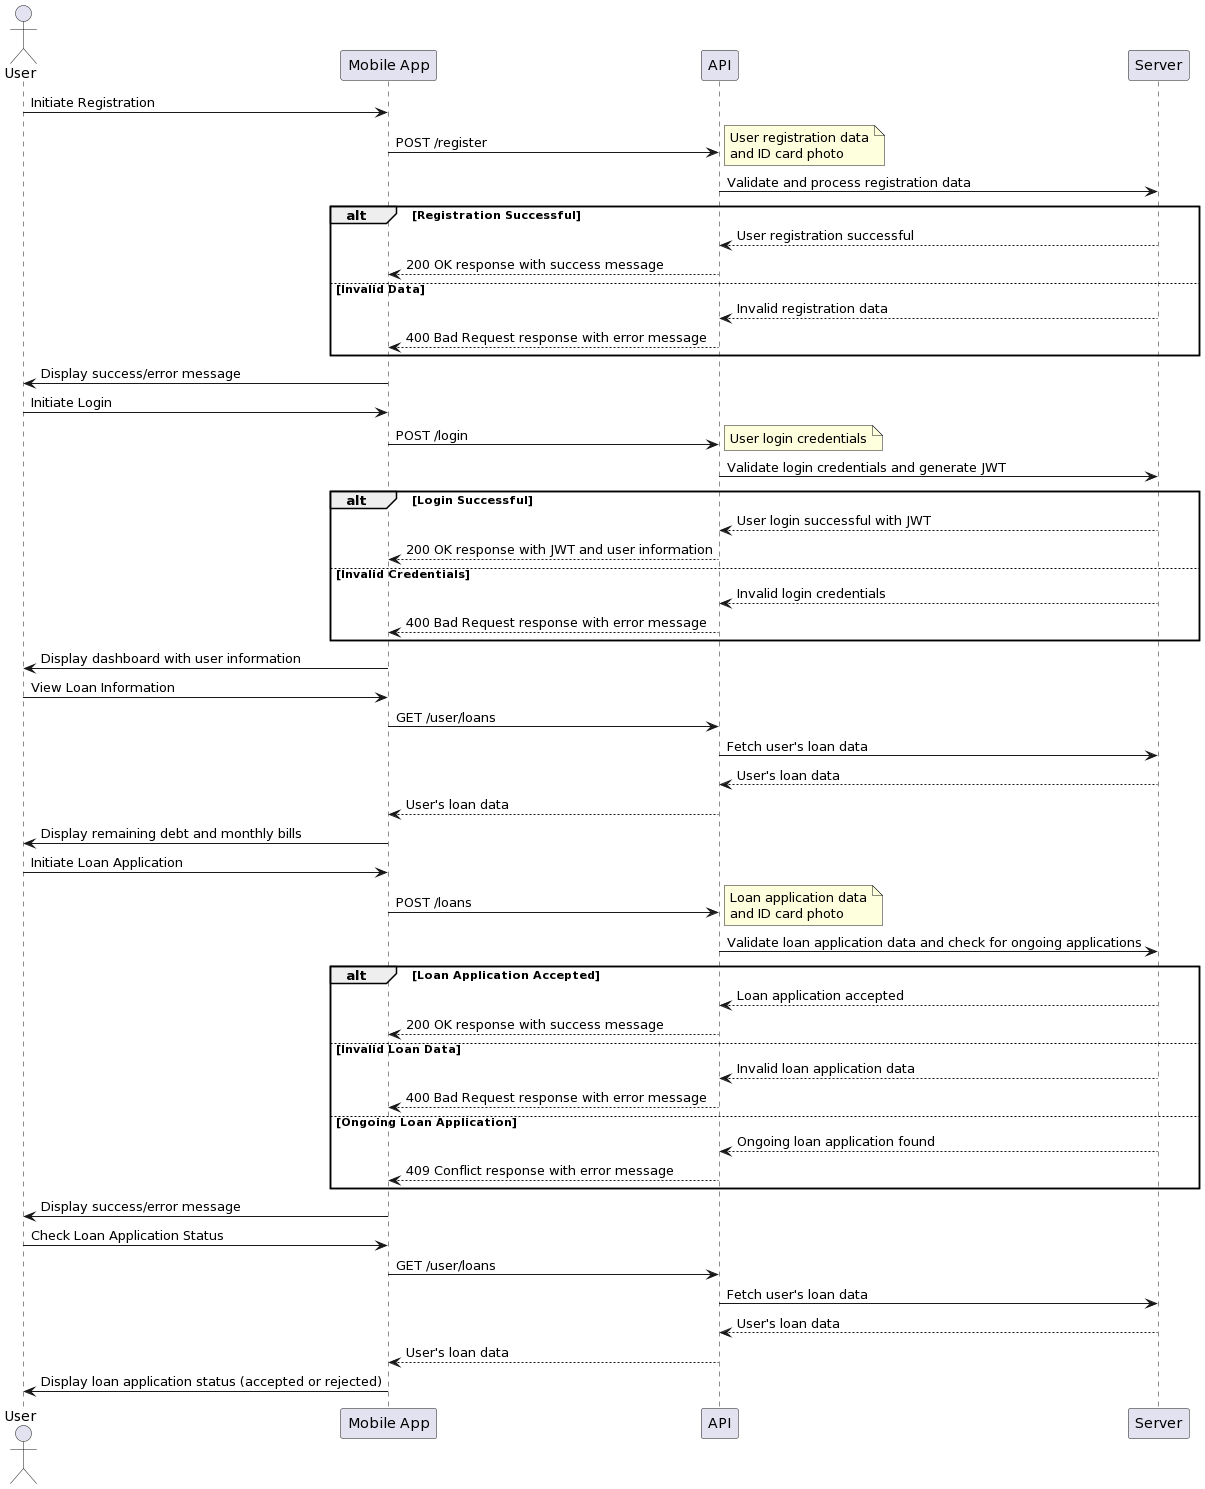

The diagram above was rendered by PlantUML. Its source (embedded in the PNG):
@startuml
actor User
participant "Mobile App" as MobileApp
participant API as API
participant Server as Server

User -> MobileApp: Initiate Registration
MobileApp -> API: POST /register
note right: User registration data\nand ID card photo
API -> Server: Validate and process registration data
alt Registration Successful
  Server --> API: User registration successful
  API --> MobileApp: 200 OK response with success message
else Invalid Data
  Server --> API: Invalid registration data
  API --> MobileApp: 400 Bad Request response with error message
end
MobileApp -> User: Display success/error message

User -> MobileApp: Initiate Login
MobileApp -> API: POST /login
note right: User login credentials
API -> Server: Validate login credentials and generate JWT
alt Login Successful
  Server --> API: User login successful with JWT
  API --> MobileApp: 200 OK response with JWT and user information
else Invalid Credentials
  Server --> API: Invalid login credentials
  API --> MobileApp: 400 Bad Request response with error message
end
MobileApp -> User: Display dashboard with user information

User -> MobileApp: View Loan Information
MobileApp -> API: GET /user/loans
API -> Server: Fetch user's loan data
Server --> API: User's loan data
API --> MobileApp: User's loan data
MobileApp -> User: Display remaining debt and monthly bills

User -> MobileApp: Initiate Loan Application
MobileApp -> API: POST /loans
note right: Loan application data\nand ID card photo
API -> Server: Validate loan application data and check for ongoing applications
alt Loan Application Accepted
  Server --> API: Loan application accepted
  API --> MobileApp: 200 OK response with success message
else Invalid Loan Data
  Server --> API: Invalid loan application data
  API --> MobileApp: 400 Bad Request response with error message
else Ongoing Loan Application
  Server --> API: Ongoing loan application found
  API --> MobileApp: 409 Conflict response with error message
end
MobileApp -> User: Display success/error message

User -> MobileApp: Check Loan Application Status
MobileApp -> API: GET /user/loans
API -> Server: Fetch user's loan data
Server --> API: User's loan data
API --> MobileApp: User's loan data
MobileApp -> User: Display loan application status (accepted or rejected)
@enduml